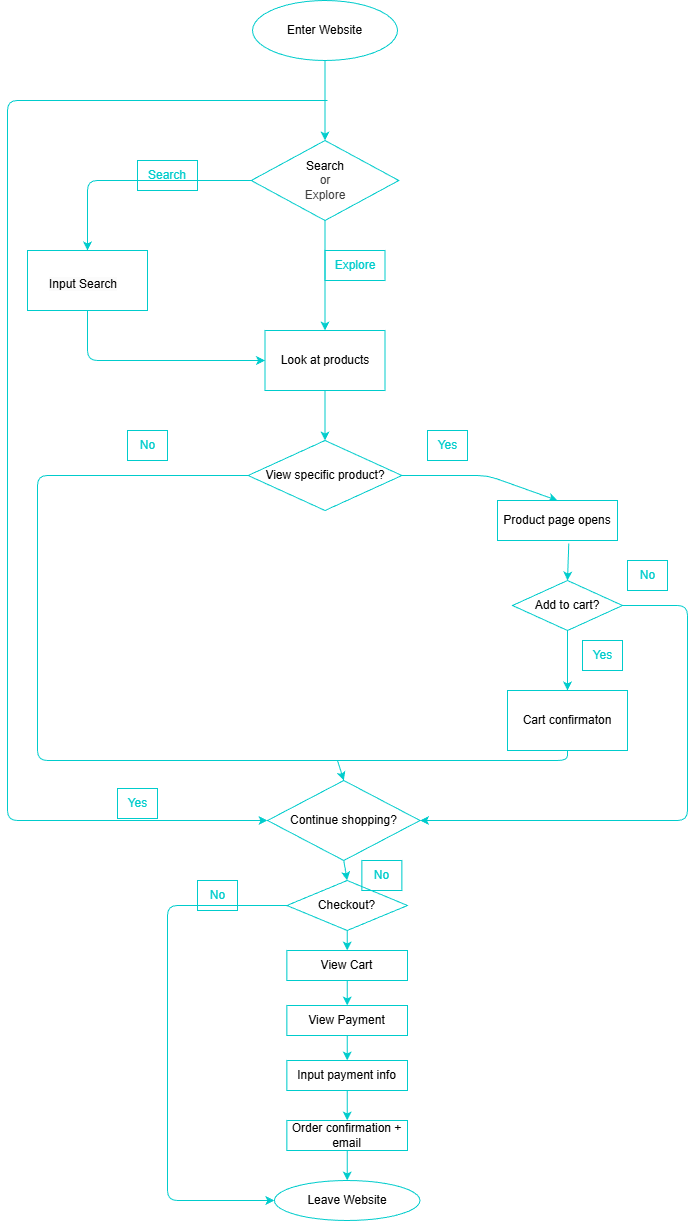

The diagram above was exported from draw.io. Its source (the exported page's mxGraphModel, read from the mxfile embedded in the PNG):
<mxGraphModel dx="2977" dy="685" grid="1" gridSize="10" guides="1" tooltips="1" connect="1" arrows="1" fold="1" page="1" pageScale="1" pageWidth="850" pageHeight="1400" math="0" shadow="0">
  <root>
    <mxCell id="0" />
    <mxCell id="1" parent="0" />
    <mxCell id="3" value="&lt;span style=&quot;color: rgb(0, 0, 0);&quot;&gt;Enter Website&lt;/span&gt;" style="ellipse;whiteSpace=wrap;html=1;strokeColor=#00CCCC;" vertex="1" parent="1">
      <mxGeometry x="365" y="140" width="145.01" height="60" as="geometry" />
    </mxCell>
    <mxCell id="5" value="&lt;span style=&quot;color: rgb(0, 0, 0);&quot;&gt;Search&lt;/span&gt;&lt;div style=&quot;color: rgb(63, 63, 63); scrollbar-color: rgb(226, 226, 226) rgb(251, 251, 251);&quot;&gt;&lt;font style=&quot;scrollbar-color: rgb(226, 226, 226) rgb(251, 251, 251);&quot;&gt;or&lt;br style=&quot;color: rgb(63, 63, 63); scrollbar-color: rgb(226, 226, 226) rgb(251, 251, 251);&quot;&gt;&lt;/font&gt;Explore&lt;/div&gt;" style="rhombus;whiteSpace=wrap;html=1;strokeColor=#00CCCC;" vertex="1" parent="1">
      <mxGeometry x="363.75" y="280" width="147.5" height="80" as="geometry" />
    </mxCell>
    <mxCell id="7" value="" style="endArrow=classic;html=1;exitX=0.5;exitY=1;exitDx=0;exitDy=0;entryX=0.5;entryY=0;entryDx=0;entryDy=0;strokeColor=#00CCCC;" edge="1" parent="1" source="3" target="5">
      <mxGeometry width="50" height="50" relative="1" as="geometry">
        <mxPoint x="430" y="480" as="sourcePoint" />
        <mxPoint x="480" y="430" as="targetPoint" />
      </mxGeometry>
    </mxCell>
    <mxCell id="8" value="" style="endArrow=classic;html=1;entryX=0;entryY=0.5;entryDx=0;entryDy=0;strokeColor=#00CCCC;" edge="1" parent="1" target="33">
      <mxGeometry width="50" height="50" relative="1" as="geometry">
        <mxPoint x="440" y="240" as="sourcePoint" />
        <mxPoint x="280" y="960" as="targetPoint" />
        <Array as="points">
          <mxPoint x="120" y="240" />
          <mxPoint x="120" y="960" />
        </Array>
      </mxGeometry>
    </mxCell>
    <mxCell id="10" value="" style="endArrow=classic;html=1;exitX=0;exitY=0.5;exitDx=0;exitDy=0;entryX=0.5;entryY=0;entryDx=0;entryDy=0;strokeColor=#00CCCC;" edge="1" parent="1" source="5" target="11">
      <mxGeometry width="50" height="50" relative="1" as="geometry">
        <mxPoint x="430" y="480" as="sourcePoint" />
        <mxPoint x="200" y="360" as="targetPoint" />
        <Array as="points">
          <mxPoint x="200" y="320" />
        </Array>
      </mxGeometry>
    </mxCell>
    <mxCell id="11" value="" style="rounded=0;whiteSpace=wrap;html=1;strokeColor=#00CCCC;" vertex="1" parent="1">
      <mxGeometry x="140" y="390" width="120" height="60" as="geometry" />
    </mxCell>
    <mxCell id="13" value="" style="endArrow=classic;html=1;exitX=0.5;exitY=1;exitDx=0;exitDy=0;strokeColor=#00CCCC;" edge="1" parent="1" source="11" target="15">
      <mxGeometry width="50" height="50" relative="1" as="geometry">
        <mxPoint x="200" y="460" as="sourcePoint" />
        <mxPoint x="340" y="520" as="targetPoint" />
        <Array as="points">
          <mxPoint x="200" y="500" />
        </Array>
      </mxGeometry>
    </mxCell>
    <mxCell id="15" value="&lt;span style=&quot;color: rgb(0, 0, 0);&quot;&gt;Look at products&lt;/span&gt;" style="rounded=0;whiteSpace=wrap;html=1;strokeColor=#00CCCC;" vertex="1" parent="1">
      <mxGeometry x="377.5" y="470" width="120" height="60" as="geometry" />
    </mxCell>
    <mxCell id="16" value="" style="endArrow=classic;html=1;exitX=0.5;exitY=1;exitDx=0;exitDy=0;entryX=0.5;entryY=0;entryDx=0;entryDy=0;strokeColor=#00CCCC;" edge="1" parent="1" source="5" target="15">
      <mxGeometry width="50" height="50" relative="1" as="geometry">
        <mxPoint x="430" y="480" as="sourcePoint" />
        <mxPoint x="480" y="430" as="targetPoint" />
      </mxGeometry>
    </mxCell>
    <mxCell id="18" value="&lt;span style=&quot;color: rgb(0, 0, 0);&quot;&gt;View specific product?&lt;/span&gt;" style="rhombus;whiteSpace=wrap;html=1;strokeColor=#00CCCC;" vertex="1" parent="1">
      <mxGeometry x="360.63" y="580" width="153.75" height="70" as="geometry" />
    </mxCell>
    <mxCell id="19" value="" style="endArrow=classic;html=1;exitX=0.5;exitY=1;exitDx=0;exitDy=0;entryX=0.5;entryY=0;entryDx=0;entryDy=0;strokeColor=#00CCCC;" edge="1" parent="1" source="15" target="18">
      <mxGeometry width="50" height="50" relative="1" as="geometry">
        <mxPoint x="430" y="710" as="sourcePoint" />
        <mxPoint x="480" y="660" as="targetPoint" />
      </mxGeometry>
    </mxCell>
    <mxCell id="21" value="" style="endArrow=classic;html=1;exitX=1;exitY=0.5;exitDx=0;exitDy=0;entryX=0.5;entryY=0;entryDx=0;entryDy=0;strokeColor=#00CCCC;" edge="1" parent="1" source="18" target="23">
      <mxGeometry width="50" height="50" relative="1" as="geometry">
        <mxPoint x="430" y="710" as="sourcePoint" />
        <mxPoint x="650" y="640" as="targetPoint" />
        <Array as="points">
          <mxPoint x="600" y="615" />
        </Array>
      </mxGeometry>
    </mxCell>
    <mxCell id="23" value="Product page opens" style="rounded=0;whiteSpace=wrap;html=1;strokeColor=#00CCCC;" vertex="1" parent="1">
      <mxGeometry x="610" y="640" width="120" height="40" as="geometry" />
    </mxCell>
    <mxCell id="25" value="&lt;font color=&quot;#00cccc&quot;&gt;Explore&lt;/font&gt;" style="text;html=1;align=center;verticalAlign=middle;whiteSpace=wrap;rounded=0;strokeColor=#00CCCC;" vertex="1" parent="1">
      <mxGeometry x="437.5" y="390" width="60" height="30" as="geometry" />
    </mxCell>
    <mxCell id="26" value="&lt;font color=&quot;#00cccc&quot;&gt;Search&lt;/font&gt;" style="text;html=1;align=center;verticalAlign=middle;whiteSpace=wrap;rounded=0;strokeColor=#00CCCC;" vertex="1" parent="1">
      <mxGeometry x="250" y="300" width="60" height="30" as="geometry" />
    </mxCell>
    <mxCell id="37" style="edgeStyle=none;html=1;exitX=0.5;exitY=1;exitDx=0;exitDy=0;entryX=0.5;entryY=0;entryDx=0;entryDy=0;strokeColor=#00CCCC;" edge="1" parent="1" source="31" target="32">
      <mxGeometry relative="1" as="geometry" />
    </mxCell>
    <mxCell id="31" value="Add to cart?" style="rhombus;whiteSpace=wrap;html=1;strokeColor=#00CCCC;" vertex="1" parent="1">
      <mxGeometry x="625" y="720" width="110" height="50" as="geometry" />
    </mxCell>
    <mxCell id="32" value="Cart confirmaton" style="rounded=0;whiteSpace=wrap;html=1;strokeColor=#00CCCC;" vertex="1" parent="1">
      <mxGeometry x="620" y="830" width="120" height="60" as="geometry" />
    </mxCell>
    <mxCell id="33" value="Continue shopping?" style="rhombus;whiteSpace=wrap;html=1;strokeColor=#00CCCC;" vertex="1" parent="1">
      <mxGeometry x="380" y="920" width="152.5" height="80" as="geometry" />
    </mxCell>
    <mxCell id="35" value="" style="endArrow=classic;html=1;exitX=0.594;exitY=1.075;exitDx=0;exitDy=0;exitPerimeter=0;entryX=0.5;entryY=0;entryDx=0;entryDy=0;strokeColor=#00CCCC;" edge="1" parent="1" source="23" target="31">
      <mxGeometry width="50" height="50" relative="1" as="geometry">
        <mxPoint x="430" y="610" as="sourcePoint" />
        <mxPoint x="480" y="560" as="targetPoint" />
      </mxGeometry>
    </mxCell>
    <mxCell id="36" value="" style="endArrow=classic;html=1;entryX=0.5;entryY=0;entryDx=0;entryDy=0;strokeColor=#00CCCC;" edge="1" parent="1" target="33">
      <mxGeometry width="50" height="50" relative="1" as="geometry">
        <mxPoint x="450" y="900" as="sourcePoint" />
        <mxPoint x="487.5" y="850" as="targetPoint" />
      </mxGeometry>
    </mxCell>
    <mxCell id="38" value="" style="endArrow=classic;html=1;exitX=1;exitY=0.5;exitDx=0;exitDy=0;entryX=1;entryY=0.5;entryDx=0;entryDy=0;strokeColor=#00CCCC;" edge="1" parent="1" source="31" target="33">
      <mxGeometry width="50" height="50" relative="1" as="geometry">
        <mxPoint x="780" y="750" as="sourcePoint" />
        <mxPoint x="800" y="1030" as="targetPoint" />
        <Array as="points">
          <mxPoint x="800" y="745" />
          <mxPoint x="800" y="960" />
        </Array>
      </mxGeometry>
    </mxCell>
    <mxCell id="39" value="" style="endArrow=none;html=1;entryX=0;entryY=0.5;entryDx=0;entryDy=0;strokeColor=#00CCCC;" edge="1" parent="1" target="18">
      <mxGeometry width="50" height="50" relative="1" as="geometry">
        <mxPoint x="450" y="900" as="sourcePoint" />
        <mxPoint x="310.6300000000001" y="610" as="targetPoint" />
        <Array as="points">
          <mxPoint x="150" y="900" />
          <mxPoint x="150" y="775" />
          <mxPoint x="150" y="615" />
        </Array>
      </mxGeometry>
    </mxCell>
    <mxCell id="40" value="" style="endArrow=none;html=1;strokeColor=#00CCCC;" edge="1" parent="1">
      <mxGeometry width="50" height="50" relative="1" as="geometry">
        <mxPoint x="450" y="900" as="sourcePoint" />
        <mxPoint x="680" y="890" as="targetPoint" />
        <Array as="points">
          <mxPoint x="680" y="900" />
        </Array>
      </mxGeometry>
    </mxCell>
    <mxCell id="43" value="&lt;font color=&quot;#00cccc&quot;&gt;Yes&lt;/font&gt;" style="text;html=1;align=center;verticalAlign=middle;resizable=0;points=[];autosize=1;strokeColor=#00CCCC;fillColor=none;" vertex="1" parent="1">
      <mxGeometry x="230" y="928" width="40" height="30" as="geometry" />
    </mxCell>
    <mxCell id="64" style="edgeStyle=none;html=1;exitX=0.5;exitY=1;exitDx=0;exitDy=0;entryX=0.5;entryY=0;entryDx=0;entryDy=0;strokeColor=#00CCCC;" edge="1" parent="1" source="46" target="55">
      <mxGeometry relative="1" as="geometry" />
    </mxCell>
    <mxCell id="46" value="Checkout?" style="rhombus;whiteSpace=wrap;html=1;strokeColor=#00CCCC;" vertex="1" parent="1">
      <mxGeometry x="399.38" y="1020" width="120.62" height="50" as="geometry" />
    </mxCell>
    <mxCell id="51" value="Leave Website" style="ellipse;whiteSpace=wrap;html=1;strokeColor=#00CCCC;" vertex="1" parent="1">
      <mxGeometry x="386.88" y="1320" width="145.62" height="40" as="geometry" />
    </mxCell>
    <mxCell id="65" style="edgeStyle=none;html=1;exitX=0.5;exitY=1;exitDx=0;exitDy=0;entryX=0.5;entryY=0;entryDx=0;entryDy=0;strokeColor=#00CCCC;" edge="1" parent="1" source="55" target="58">
      <mxGeometry relative="1" as="geometry" />
    </mxCell>
    <mxCell id="55" value="View Cart" style="rounded=0;whiteSpace=wrap;html=1;strokeColor=#00CCCC;" vertex="1" parent="1">
      <mxGeometry x="399.38" y="1090" width="120.62" height="30" as="geometry" />
    </mxCell>
    <mxCell id="69" style="edgeStyle=none;html=1;exitX=0.5;exitY=1;exitDx=0;exitDy=0;entryX=0.5;entryY=0;entryDx=0;entryDy=0;strokeColor=#00CCCC;" edge="1" parent="1" source="56" target="59">
      <mxGeometry relative="1" as="geometry" />
    </mxCell>
    <mxCell id="56" value="Input payment info" style="rounded=0;whiteSpace=wrap;html=1;strokeColor=#00CCCC;" vertex="1" parent="1">
      <mxGeometry x="399.38" y="1200" width="120.62" height="30" as="geometry" />
    </mxCell>
    <mxCell id="68" style="edgeStyle=none;html=1;exitX=0.5;exitY=1;exitDx=0;exitDy=0;entryX=0.5;entryY=0;entryDx=0;entryDy=0;strokeColor=#00CCCC;" edge="1" parent="1" source="58" target="56">
      <mxGeometry relative="1" as="geometry" />
    </mxCell>
    <mxCell id="58" value="View Payment" style="rounded=0;whiteSpace=wrap;html=1;strokeColor=#00CCCC;" vertex="1" parent="1">
      <mxGeometry x="399.38" y="1145" width="120.62" height="30" as="geometry" />
    </mxCell>
    <mxCell id="70" style="edgeStyle=none;html=1;exitX=0.5;exitY=1;exitDx=0;exitDy=0;entryX=0.5;entryY=0;entryDx=0;entryDy=0;strokeColor=#00CCCC;" edge="1" parent="1" source="59" target="51">
      <mxGeometry relative="1" as="geometry" />
    </mxCell>
    <mxCell id="59" value="Order confirmation + email" style="rounded=0;whiteSpace=wrap;html=1;strokeColor=#00CCCC;" vertex="1" parent="1">
      <mxGeometry x="399.38" y="1260" width="120.62" height="30" as="geometry" />
    </mxCell>
    <mxCell id="60" value="" style="endArrow=classic;html=1;exitX=0;exitY=0.5;exitDx=0;exitDy=0;entryX=0;entryY=0.5;entryDx=0;entryDy=0;strokeColor=#00CCCC;" edge="1" parent="1" source="46" target="51">
      <mxGeometry width="50" height="50" relative="1" as="geometry">
        <mxPoint x="250" y="1050" as="sourcePoint" />
        <mxPoint x="280" y="1400" as="targetPoint" />
        <Array as="points">
          <mxPoint x="280" y="1045" />
          <mxPoint x="280" y="1340" />
        </Array>
      </mxGeometry>
    </mxCell>
    <mxCell id="61" value="&lt;font color=&quot;#00cccc&quot;&gt;No&lt;/font&gt;" style="text;html=1;align=center;verticalAlign=middle;resizable=0;points=[];autosize=1;strokeColor=#00CCCC;fillColor=none;" vertex="1" parent="1">
      <mxGeometry x="310" y="1020" width="40" height="30" as="geometry" />
    </mxCell>
    <mxCell id="62" value="" style="endArrow=classic;html=1;exitX=0.5;exitY=1;exitDx=0;exitDy=0;entryX=0.5;entryY=0;entryDx=0;entryDy=0;strokeColor=#00CCCC;" edge="1" parent="1" source="33" target="46">
      <mxGeometry width="50" height="50" relative="1" as="geometry">
        <mxPoint x="520" y="1020" as="sourcePoint" />
        <mxPoint x="570" y="970" as="targetPoint" />
      </mxGeometry>
    </mxCell>
    <mxCell id="71" value="&lt;font color=&quot;#00cccc&quot;&gt;Yes&lt;/font&gt;" style="text;html=1;align=center;verticalAlign=middle;resizable=0;points=[];autosize=1;strokeColor=#00CCCC;fillColor=none;" vertex="1" parent="1">
      <mxGeometry x="540" y="570" width="40" height="30" as="geometry" />
    </mxCell>
    <mxCell id="72" value="&lt;font color=&quot;#00cccc&quot;&gt;Yes&lt;/font&gt;" style="text;html=1;align=center;verticalAlign=middle;resizable=0;points=[];autosize=1;strokeColor=#00CCCC;fillColor=none;" vertex="1" parent="1">
      <mxGeometry x="695" y="780" width="40" height="30" as="geometry" />
    </mxCell>
    <mxCell id="73" value="&lt;font color=&quot;#00cccc&quot;&gt;No&lt;/font&gt;" style="text;html=1;align=center;verticalAlign=middle;resizable=0;points=[];autosize=1;strokeColor=#00CCCC;fillColor=none;" vertex="1" parent="1">
      <mxGeometry x="474.38" y="1000" width="40" height="30" as="geometry" />
    </mxCell>
    <mxCell id="74" value="&lt;font color=&quot;#00cccc&quot;&gt;No&lt;/font&gt;" style="text;html=1;align=center;verticalAlign=middle;resizable=0;points=[];autosize=1;strokeColor=#00CCCC;fillColor=none;" vertex="1" parent="1">
      <mxGeometry x="740" y="700" width="40" height="30" as="geometry" />
    </mxCell>
    <mxCell id="78" value="&lt;font color=&quot;#00cccc&quot;&gt;No&lt;/font&gt;" style="text;html=1;align=center;verticalAlign=middle;resizable=0;points=[];autosize=1;strokeColor=#00CCCC;fillColor=none;" vertex="1" parent="1">
      <mxGeometry x="240" y="570" width="40" height="30" as="geometry" />
    </mxCell>
    <mxCell id="79" value="&lt;span style=&quot;color: rgb(0, 0, 0); font-family: Helvetica; font-size: 12px; font-style: normal; font-variant-ligatures: normal; font-variant-caps: normal; font-weight: 400; letter-spacing: normal; orphans: 2; text-align: center; text-indent: 0px; text-transform: none; widows: 2; word-spacing: 0px; -webkit-text-stroke-width: 0px; white-space: normal; background-color: rgb(251, 251, 251); text-decoration-thickness: initial; text-decoration-style: initial; text-decoration-color: initial; display: inline !important; float: none;&quot;&gt;Input Search&lt;/span&gt;" style="text;whiteSpace=wrap;html=1;" vertex="1" parent="1">
      <mxGeometry x="160" y="410" width="100" height="40" as="geometry" />
    </mxCell>
  </root>
</mxGraphModel>